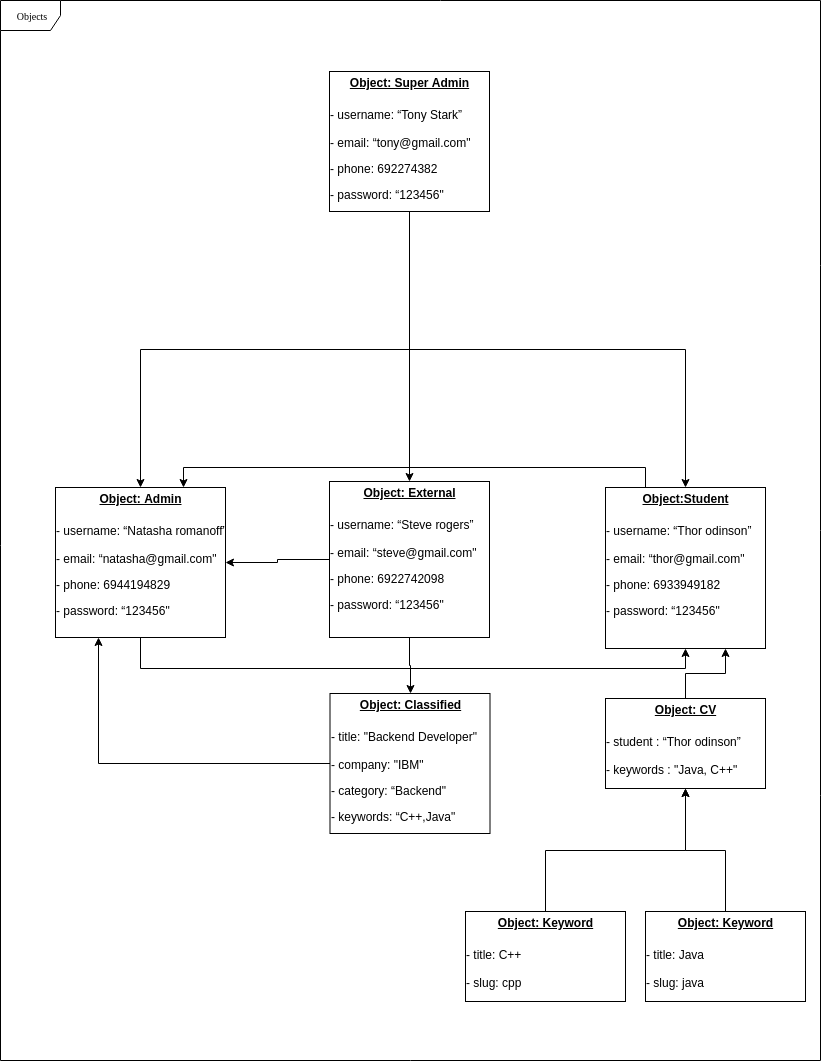

The diagram above was exported from draw.io. Its source (the exported page's mxGraphModel, read from the mxfile embedded in the PNG):
<mxGraphModel dx="1394" dy="670" grid="1" gridSize="10" guides="1" tooltips="1" connect="1" arrows="1" fold="1" page="1" pageScale="1" pageWidth="850" pageHeight="1100" background="#ffffff" math="0" shadow="0">
  <root>
    <mxCell id="0" />
    <mxCell id="1" parent="0" />
    <mxCell id="17acba5748e5396b-1" value="Objects" style="shape=umlFrame;whiteSpace=wrap;html=1;rounded=0;shadow=0;comic=0;labelBackgroundColor=none;strokeColor=#000000;strokeWidth=1;fillColor=#ffffff;fontFamily=Verdana;fontSize=10;fontColor=#000000;align=center;" parent="1" vertex="1">
      <mxGeometry x="15" y="29" width="820" height="1060" as="geometry" />
    </mxCell>
    <mxCell id="WhKWSlsNYlLptN4wGSdb-22" style="edgeStyle=orthogonalEdgeStyle;rounded=0;orthogonalLoop=1;jettySize=auto;html=1;entryX=0.5;entryY=0;entryDx=0;entryDy=0;" parent="1" source="WhKWSlsNYlLptN4wGSdb-17" target="WhKWSlsNYlLptN4wGSdb-19" edge="1">
      <mxGeometry relative="1" as="geometry" />
    </mxCell>
    <mxCell id="WhKWSlsNYlLptN4wGSdb-23" style="edgeStyle=orthogonalEdgeStyle;rounded=0;orthogonalLoop=1;jettySize=auto;html=1;exitX=0.5;exitY=1;exitDx=0;exitDy=0;entryX=0.5;entryY=0;entryDx=0;entryDy=0;" parent="1" source="WhKWSlsNYlLptN4wGSdb-17" target="WhKWSlsNYlLptN4wGSdb-20" edge="1">
      <mxGeometry relative="1" as="geometry" />
    </mxCell>
    <mxCell id="WhKWSlsNYlLptN4wGSdb-24" style="edgeStyle=orthogonalEdgeStyle;rounded=0;orthogonalLoop=1;jettySize=auto;html=1;exitX=0.5;exitY=1;exitDx=0;exitDy=0;entryX=0.5;entryY=0;entryDx=0;entryDy=0;" parent="1" source="WhKWSlsNYlLptN4wGSdb-17" target="WhKWSlsNYlLptN4wGSdb-18" edge="1">
      <mxGeometry relative="1" as="geometry" />
    </mxCell>
    <mxCell id="WhKWSlsNYlLptN4wGSdb-17" value="&lt;p style=&quot;margin: 0px ; margin-top: 4px ; text-align: center ; text-decoration: underline&quot;&gt;&lt;b&gt;Object: Super Admin&lt;/b&gt;&lt;/p&gt;&lt;p style=&quot;margin: 0px ; margin-top: 4px ; text-align: center ; text-decoration: underline&quot;&gt;&lt;b&gt;&lt;br&gt;&lt;/b&gt;&lt;/p&gt;&lt;span&gt;- username: “Tony Stark”&lt;br&gt;&lt;/span&gt;&lt;span&gt;&lt;br&gt;- email: “tony@gmail.com&quot;&lt;/span&gt;&lt;br&gt;&lt;p&gt;&lt;span&gt;- phone: 692274382&lt;/span&gt;&lt;br&gt;&lt;/p&gt;&lt;p&gt;&lt;span&gt;- password: “123456&quot;&lt;/span&gt;&lt;span&gt;&lt;br&gt;&lt;/span&gt;&lt;/p&gt;&lt;p&gt;&lt;span&gt;&lt;br&gt;&lt;/span&gt;&lt;/p&gt;" style="verticalAlign=top;align=left;overflow=fill;fontSize=12;fontFamily=Helvetica;html=1;" parent="1" vertex="1">
      <mxGeometry x="344" y="100" width="160" height="140" as="geometry" />
    </mxCell>
    <mxCell id="WhKWSlsNYlLptN4wGSdb-25" style="edgeStyle=orthogonalEdgeStyle;rounded=0;orthogonalLoop=1;jettySize=auto;html=1;exitX=0.5;exitY=1;exitDx=0;exitDy=0;entryX=0.5;entryY=1;entryDx=0;entryDy=0;" parent="1" source="WhKWSlsNYlLptN4wGSdb-18" target="WhKWSlsNYlLptN4wGSdb-20" edge="1">
      <mxGeometry relative="1" as="geometry" />
    </mxCell>
    <mxCell id="WhKWSlsNYlLptN4wGSdb-18" value="&lt;p style=&quot;margin: 0px ; margin-top: 4px ; text-align: center ; text-decoration: underline&quot;&gt;&lt;b&gt;Object: Admin&lt;/b&gt;&lt;/p&gt;&lt;p style=&quot;margin: 0px ; margin-top: 4px ; text-align: center ; text-decoration: underline&quot;&gt;&lt;b&gt;&lt;br&gt;&lt;/b&gt;&lt;/p&gt;&lt;span&gt;- username: “Natasha romanoff”&lt;br&gt;&lt;/span&gt;&lt;span&gt;&lt;br&gt;- email: “natasha@gmail.com&quot;&lt;/span&gt;&lt;br&gt;&lt;p&gt;&lt;span&gt;- phone: 6944194829&lt;/span&gt;&lt;br&gt;&lt;/p&gt;&lt;p&gt;&lt;span&gt;- password: “123456&quot;&lt;/span&gt;&lt;span&gt;&lt;br&gt;&lt;/span&gt;&lt;/p&gt;&lt;p&gt;&lt;span&gt;&lt;br&gt;&lt;/span&gt;&lt;/p&gt;" style="verticalAlign=top;align=left;overflow=fill;fontSize=12;fontFamily=Helvetica;html=1;" parent="1" vertex="1">
      <mxGeometry x="70" y="516" width="170" height="150" as="geometry" />
    </mxCell>
    <mxCell id="WhKWSlsNYlLptN4wGSdb-26" style="edgeStyle=orthogonalEdgeStyle;rounded=0;orthogonalLoop=1;jettySize=auto;html=1;exitX=0;exitY=0.5;exitDx=0;exitDy=0;" parent="1" source="WhKWSlsNYlLptN4wGSdb-19" target="WhKWSlsNYlLptN4wGSdb-18" edge="1">
      <mxGeometry relative="1" as="geometry" />
    </mxCell>
    <mxCell id="WhKWSlsNYlLptN4wGSdb-31" style="edgeStyle=orthogonalEdgeStyle;rounded=0;orthogonalLoop=1;jettySize=auto;html=1;exitX=0.5;exitY=1;exitDx=0;exitDy=0;entryX=0.5;entryY=0;entryDx=0;entryDy=0;" parent="1" source="WhKWSlsNYlLptN4wGSdb-19" target="WhKWSlsNYlLptN4wGSdb-29" edge="1">
      <mxGeometry relative="1" as="geometry" />
    </mxCell>
    <mxCell id="WhKWSlsNYlLptN4wGSdb-19" value="&lt;p style=&quot;margin: 0px ; margin-top: 4px ; text-align: center ; text-decoration: underline&quot;&gt;&lt;b&gt;Object: External&lt;/b&gt;&lt;/p&gt;&lt;p style=&quot;margin: 0px ; margin-top: 4px ; text-align: center ; text-decoration: underline&quot;&gt;&lt;b&gt;&lt;br&gt;&lt;/b&gt;&lt;/p&gt;&lt;span&gt;- username: “Steve rogers”&lt;br&gt;&lt;/span&gt;&lt;span&gt;&lt;br&gt;- email: “steve@gmail.com&quot;&lt;/span&gt;&lt;br&gt;&lt;p&gt;&lt;span&gt;- phone: 6922742098&lt;/span&gt;&lt;br&gt;&lt;/p&gt;&lt;p&gt;&lt;span&gt;- password: “123456&quot;&lt;/span&gt;&lt;span&gt;&lt;br&gt;&lt;/span&gt;&lt;/p&gt;&lt;p&gt;&lt;span&gt;&lt;br&gt;&lt;/span&gt;&lt;/p&gt;" style="verticalAlign=top;align=left;overflow=fill;fontSize=12;fontFamily=Helvetica;html=1;" parent="1" vertex="1">
      <mxGeometry x="344" y="510" width="160" height="156" as="geometry" />
    </mxCell>
    <mxCell id="WhKWSlsNYlLptN4wGSdb-39" style="edgeStyle=orthogonalEdgeStyle;rounded=0;orthogonalLoop=1;jettySize=auto;html=1;exitX=0.25;exitY=0;exitDx=0;exitDy=0;entryX=0.75;entryY=0;entryDx=0;entryDy=0;" parent="1" source="WhKWSlsNYlLptN4wGSdb-20" target="WhKWSlsNYlLptN4wGSdb-18" edge="1">
      <mxGeometry relative="1" as="geometry" />
    </mxCell>
    <mxCell id="WhKWSlsNYlLptN4wGSdb-20" value="&lt;p style=&quot;margin: 0px ; margin-top: 4px ; text-align: center ; text-decoration: underline&quot;&gt;&lt;b&gt;Object:Student&lt;/b&gt;&lt;/p&gt;&lt;p style=&quot;margin: 0px ; margin-top: 4px ; text-align: center ; text-decoration: underline&quot;&gt;&lt;b&gt;&lt;br&gt;&lt;/b&gt;&lt;/p&gt;&lt;span&gt;- username: “Thor odinson”&lt;br&gt;&lt;/span&gt;&lt;span&gt;&lt;br&gt;- email: “thor@gmail.com&quot;&lt;/span&gt;&lt;br&gt;&lt;p&gt;&lt;span&gt;- phone: 6933949182&lt;/span&gt;&lt;br&gt;&lt;/p&gt;&lt;p&gt;&lt;span&gt;- password: “123456&quot;&lt;/span&gt;&lt;span&gt;&lt;br&gt;&lt;/span&gt;&lt;/p&gt;&lt;p&gt;&lt;span&gt;&lt;br&gt;&lt;/span&gt;&lt;/p&gt;" style="verticalAlign=top;align=left;overflow=fill;fontSize=12;fontFamily=Helvetica;html=1;" parent="1" vertex="1">
      <mxGeometry x="620" y="516" width="160" height="161" as="geometry" />
    </mxCell>
    <mxCell id="WhKWSlsNYlLptN4wGSdb-37" style="edgeStyle=orthogonalEdgeStyle;rounded=0;orthogonalLoop=1;jettySize=auto;html=1;exitX=0.5;exitY=0;exitDx=0;exitDy=0;entryX=0.5;entryY=1;entryDx=0;entryDy=0;" parent="1" source="WhKWSlsNYlLptN4wGSdb-27" target="WhKWSlsNYlLptN4wGSdb-28" edge="1">
      <mxGeometry relative="1" as="geometry" />
    </mxCell>
    <mxCell id="WhKWSlsNYlLptN4wGSdb-27" value="&lt;p style=&quot;margin: 0px ; margin-top: 4px ; text-align: center ; text-decoration: underline&quot;&gt;&lt;b&gt;Object: Keyword&lt;/b&gt;&lt;/p&gt;&lt;p style=&quot;margin: 0px ; margin-top: 4px ; text-align: center ; text-decoration: underline&quot;&gt;&lt;b&gt;&lt;br&gt;&lt;/b&gt;&lt;/p&gt;&lt;span&gt;- title: C++&lt;br&gt;&lt;br&gt;- slug: cpp&amp;nbsp;&lt;br&gt;&lt;/span&gt;&lt;p&gt;&lt;span&gt;&lt;br&gt;&lt;/span&gt;&lt;/p&gt;" style="verticalAlign=top;align=left;overflow=fill;fontSize=12;fontFamily=Helvetica;html=1;" parent="1" vertex="1">
      <mxGeometry x="480" y="940" width="160" height="90" as="geometry" />
    </mxCell>
    <mxCell id="WhKWSlsNYlLptN4wGSdb-33" style="edgeStyle=orthogonalEdgeStyle;rounded=0;orthogonalLoop=1;jettySize=auto;html=1;exitX=0.5;exitY=0;exitDx=0;exitDy=0;entryX=0.75;entryY=1;entryDx=0;entryDy=0;" parent="1" source="WhKWSlsNYlLptN4wGSdb-28" target="WhKWSlsNYlLptN4wGSdb-20" edge="1">
      <mxGeometry relative="1" as="geometry" />
    </mxCell>
    <mxCell id="WhKWSlsNYlLptN4wGSdb-28" value="&lt;p style=&quot;margin: 0px ; margin-top: 4px ; text-align: center ; text-decoration: underline&quot;&gt;&lt;b&gt;Object: CV&lt;/b&gt;&lt;/p&gt;&lt;p style=&quot;margin: 0px ; margin-top: 4px ; text-align: center ; text-decoration: underline&quot;&gt;&lt;b&gt;&lt;br&gt;&lt;/b&gt;&lt;/p&gt;&lt;span&gt;- student : “Thor odinson”&lt;br&gt;&lt;/span&gt;&lt;span&gt;&lt;br&gt;- keywords : &quot;Java, C++&quot;&lt;br&gt;&lt;/span&gt;&lt;p&gt;&lt;span&gt;&lt;br&gt;&lt;/span&gt;&lt;/p&gt;" style="verticalAlign=top;align=left;overflow=fill;fontSize=12;fontFamily=Helvetica;html=1;" parent="1" vertex="1">
      <mxGeometry x="620" y="727" width="160" height="90" as="geometry" />
    </mxCell>
    <mxCell id="WhKWSlsNYlLptN4wGSdb-32" style="edgeStyle=orthogonalEdgeStyle;rounded=0;orthogonalLoop=1;jettySize=auto;html=1;exitX=0;exitY=0.5;exitDx=0;exitDy=0;entryX=0.25;entryY=1;entryDx=0;entryDy=0;" parent="1" source="WhKWSlsNYlLptN4wGSdb-29" target="WhKWSlsNYlLptN4wGSdb-18" edge="1">
      <mxGeometry relative="1" as="geometry" />
    </mxCell>
    <mxCell id="WhKWSlsNYlLptN4wGSdb-29" value="&lt;p style=&quot;margin: 0px ; margin-top: 4px ; text-align: center ; text-decoration: underline&quot;&gt;&lt;b&gt;Object: Classified&lt;/b&gt;&lt;/p&gt;&lt;p style=&quot;margin: 0px ; margin-top: 4px ; text-align: center ; text-decoration: underline&quot;&gt;&lt;b&gt;&lt;br&gt;&lt;/b&gt;&lt;/p&gt;&lt;span&gt;- title: &quot;Backend Developer&quot;&lt;br&gt;&lt;/span&gt;&lt;span&gt;&lt;br&gt;- company: &quot;IBM&quot;&lt;/span&gt;&lt;br&gt;&lt;p&gt;&lt;span&gt;- category:&amp;nbsp;“Backend&quot;&lt;/span&gt;&lt;br&gt;&lt;/p&gt;&lt;p&gt;&lt;span&gt;- keywords:&amp;nbsp;“C++,Java&quot;&lt;/span&gt;&lt;span&gt;&lt;br&gt;&lt;/span&gt;&lt;/p&gt;&lt;p&gt;&lt;span&gt;&lt;br&gt;&lt;/span&gt;&lt;/p&gt;" style="verticalAlign=top;align=left;overflow=fill;fontSize=12;fontFamily=Helvetica;html=1;" parent="1" vertex="1">
      <mxGeometry x="344.5" y="722" width="160" height="140" as="geometry" />
    </mxCell>
    <mxCell id="WhKWSlsNYlLptN4wGSdb-35" style="edgeStyle=orthogonalEdgeStyle;rounded=0;orthogonalLoop=1;jettySize=auto;html=1;exitX=0.5;exitY=0;exitDx=0;exitDy=0;entryX=0.5;entryY=1;entryDx=0;entryDy=0;" parent="1" source="WhKWSlsNYlLptN4wGSdb-34" target="WhKWSlsNYlLptN4wGSdb-28" edge="1">
      <mxGeometry relative="1" as="geometry" />
    </mxCell>
    <mxCell id="WhKWSlsNYlLptN4wGSdb-34" value="&lt;p style=&quot;margin: 0px ; margin-top: 4px ; text-align: center ; text-decoration: underline&quot;&gt;&lt;b&gt;Object: Keyword&lt;/b&gt;&lt;/p&gt;&lt;p style=&quot;margin: 0px ; margin-top: 4px ; text-align: center ; text-decoration: underline&quot;&gt;&lt;b&gt;&lt;br&gt;&lt;/b&gt;&lt;/p&gt;&lt;span&gt;- title: Java&lt;br&gt;&lt;br&gt;- slug: java&amp;nbsp;&lt;br&gt;&lt;/span&gt;&lt;p&gt;&lt;span&gt;&lt;br&gt;&lt;/span&gt;&lt;/p&gt;" style="verticalAlign=top;align=left;overflow=fill;fontSize=12;fontFamily=Helvetica;html=1;" parent="1" vertex="1">
      <mxGeometry x="660" y="940" width="160" height="90" as="geometry" />
    </mxCell>
  </root>
</mxGraphModel>